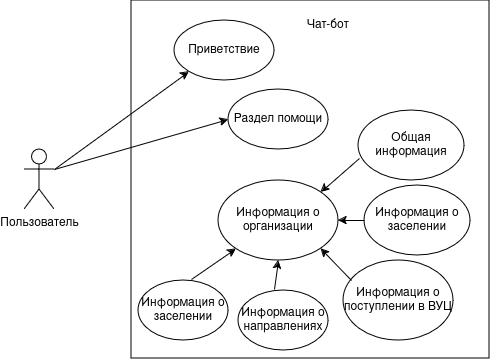

The diagram above was exported from draw.io. Its source (the exported page's mxGraphModel, read from the mxfile embedded in the PNG):
<mxGraphModel dx="1434" dy="790" grid="1" gridSize="10" guides="1" tooltips="1" connect="1" arrows="1" fold="1" page="1" pageScale="1" pageWidth="827" pageHeight="1169" math="0" shadow="0">
  <root>
    <mxCell id="0" />
    <mxCell id="1" parent="0" />
    <mxCell id="qVas1Vd2yNIXnwtI3lOW-1" value="Пользователь" style="shape=umlActor;verticalLabelPosition=bottom;verticalAlign=top;html=1;outlineConnect=0;" vertex="1" parent="1">
      <mxGeometry x="40" y="179" width="30" height="60" as="geometry" />
    </mxCell>
    <mxCell id="qVas1Vd2yNIXnwtI3lOW-5" value="" style="whiteSpace=wrap;html=1;aspect=fixed;" vertex="1" parent="1">
      <mxGeometry x="147" y="30" width="358" height="358" as="geometry" />
    </mxCell>
    <mxCell id="qVas1Vd2yNIXnwtI3lOW-6" value="Приветствие" style="ellipse;whiteSpace=wrap;html=1;" vertex="1" parent="1">
      <mxGeometry x="190" y="50" width="100" height="60" as="geometry" />
    </mxCell>
    <mxCell id="qVas1Vd2yNIXnwtI3lOW-7" value="Раздел помощи" style="ellipse;whiteSpace=wrap;html=1;" vertex="1" parent="1">
      <mxGeometry x="244" y="119" width="100" height="60" as="geometry" />
    </mxCell>
    <mxCell id="qVas1Vd2yNIXnwtI3lOW-8" value="" style="endArrow=classic;html=1;rounded=0;entryX=0;entryY=1;entryDx=0;entryDy=0;exitX=1;exitY=0.3333333333333333;exitDx=0;exitDy=0;exitPerimeter=0;" edge="1" parent="1" source="qVas1Vd2yNIXnwtI3lOW-1" target="qVas1Vd2yNIXnwtI3lOW-6">
      <mxGeometry width="50" height="50" relative="1" as="geometry">
        <mxPoint x="100" y="190" as="sourcePoint" />
        <mxPoint x="150" y="140" as="targetPoint" />
      </mxGeometry>
    </mxCell>
    <mxCell id="qVas1Vd2yNIXnwtI3lOW-9" value="" style="endArrow=classic;html=1;rounded=0;entryX=0;entryY=0.5;entryDx=0;entryDy=0;exitX=1;exitY=0.3333333333333333;exitDx=0;exitDy=0;exitPerimeter=0;" edge="1" parent="1" source="qVas1Vd2yNIXnwtI3lOW-1" target="qVas1Vd2yNIXnwtI3lOW-7">
      <mxGeometry width="50" height="50" relative="1" as="geometry">
        <mxPoint x="80" y="209" as="sourcePoint" />
        <mxPoint x="215" y="111" as="targetPoint" />
      </mxGeometry>
    </mxCell>
    <mxCell id="qVas1Vd2yNIXnwtI3lOW-10" value="Чат-бот" style="text;html=1;align=center;verticalAlign=middle;whiteSpace=wrap;rounded=0;" vertex="1" parent="1">
      <mxGeometry x="314" y="40" width="60" height="30" as="geometry" />
    </mxCell>
    <mxCell id="qVas1Vd2yNIXnwtI3lOW-11" value="Информация о организации" style="ellipse;whiteSpace=wrap;html=1;" vertex="1" parent="1">
      <mxGeometry x="234" y="210" width="120" height="80" as="geometry" />
    </mxCell>
    <mxCell id="qVas1Vd2yNIXnwtI3lOW-12" value="Информация о заселении" style="ellipse;whiteSpace=wrap;html=1;" vertex="1" parent="1">
      <mxGeometry x="154" y="310" width="90" height="60" as="geometry" />
    </mxCell>
    <mxCell id="qVas1Vd2yNIXnwtI3lOW-14" value="" style="endArrow=classic;html=1;rounded=0;entryX=0;entryY=1;entryDx=0;entryDy=0;exitX=0.589;exitY=-0.017;exitDx=0;exitDy=0;exitPerimeter=0;" edge="1" parent="1" source="qVas1Vd2yNIXnwtI3lOW-12" target="qVas1Vd2yNIXnwtI3lOW-11">
      <mxGeometry width="50" height="50" relative="1" as="geometry">
        <mxPoint x="80" y="209" as="sourcePoint" />
        <mxPoint x="254" y="159" as="targetPoint" />
      </mxGeometry>
    </mxCell>
    <mxCell id="qVas1Vd2yNIXnwtI3lOW-15" value="Информация о направлениях" style="ellipse;whiteSpace=wrap;html=1;" vertex="1" parent="1">
      <mxGeometry x="254" y="320" width="90" height="60" as="geometry" />
    </mxCell>
    <mxCell id="qVas1Vd2yNIXnwtI3lOW-16" value="" style="endArrow=classic;html=1;rounded=0;entryX=0.5;entryY=1;entryDx=0;entryDy=0;exitX=0.4;exitY=-0.017;exitDx=0;exitDy=0;exitPerimeter=0;" edge="1" parent="1" source="qVas1Vd2yNIXnwtI3lOW-15" target="qVas1Vd2yNIXnwtI3lOW-11">
      <mxGeometry width="50" height="50" relative="1" as="geometry">
        <mxPoint x="217" y="319" as="sourcePoint" />
        <mxPoint x="262" y="288" as="targetPoint" />
      </mxGeometry>
    </mxCell>
    <mxCell id="qVas1Vd2yNIXnwtI3lOW-17" value="Информация о поступлении в ВУЦ" style="ellipse;whiteSpace=wrap;html=1;" vertex="1" parent="1">
      <mxGeometry x="359" y="290" width="110" height="80" as="geometry" />
    </mxCell>
    <mxCell id="qVas1Vd2yNIXnwtI3lOW-18" value="" style="endArrow=classic;html=1;rounded=0;entryX=1;entryY=1;entryDx=0;entryDy=0;exitX=0.073;exitY=0.25;exitDx=0;exitDy=0;exitPerimeter=0;" edge="1" parent="1" source="qVas1Vd2yNIXnwtI3lOW-17" target="qVas1Vd2yNIXnwtI3lOW-11">
      <mxGeometry width="50" height="50" relative="1" as="geometry">
        <mxPoint x="217" y="319" as="sourcePoint" />
        <mxPoint x="262" y="288" as="targetPoint" />
      </mxGeometry>
    </mxCell>
    <mxCell id="qVas1Vd2yNIXnwtI3lOW-19" value="Информация о заселении" style="ellipse;whiteSpace=wrap;html=1;" vertex="1" parent="1">
      <mxGeometry x="380" y="215" width="106" height="70" as="geometry" />
    </mxCell>
    <mxCell id="qVas1Vd2yNIXnwtI3lOW-20" value="" style="endArrow=classic;html=1;rounded=0;entryX=1;entryY=0.5;entryDx=0;entryDy=0;exitX=0;exitY=0.5;exitDx=0;exitDy=0;" edge="1" parent="1" source="qVas1Vd2yNIXnwtI3lOW-19" target="qVas1Vd2yNIXnwtI3lOW-11">
      <mxGeometry width="50" height="50" relative="1" as="geometry">
        <mxPoint x="377" y="320" as="sourcePoint" />
        <mxPoint x="346" y="288" as="targetPoint" />
      </mxGeometry>
    </mxCell>
    <mxCell id="qVas1Vd2yNIXnwtI3lOW-21" value="Общая информация" style="ellipse;whiteSpace=wrap;html=1;" vertex="1" parent="1">
      <mxGeometry x="374" y="140" width="106" height="70" as="geometry" />
    </mxCell>
    <mxCell id="qVas1Vd2yNIXnwtI3lOW-22" value="" style="endArrow=classic;html=1;rounded=0;entryX=1;entryY=0;entryDx=0;entryDy=0;exitX=0.009;exitY=0.686;exitDx=0;exitDy=0;exitPerimeter=0;" edge="1" parent="1" source="qVas1Vd2yNIXnwtI3lOW-21" target="qVas1Vd2yNIXnwtI3lOW-11">
      <mxGeometry width="50" height="50" relative="1" as="geometry">
        <mxPoint x="390" y="260" as="sourcePoint" />
        <mxPoint x="364" y="260" as="targetPoint" />
      </mxGeometry>
    </mxCell>
  </root>
</mxGraphModel>